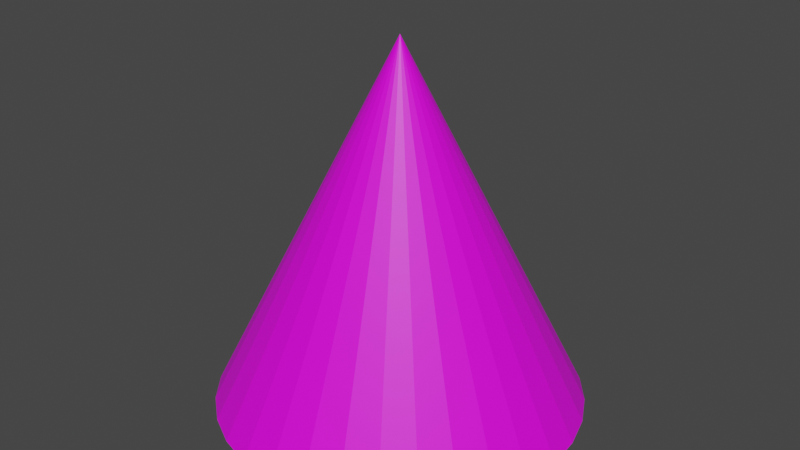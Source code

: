 # Source: GodRay002.blend  (saved by Blender 3.6.13; exported with 4.5.12 LTS)
import bpy
from mathutils import Matrix  # noqa: F401  (used for matrix-valued properties, if any)

bpy.ops.wm.read_factory_settings(use_empty=True)
scene = bpy.context.scene
scene.name = 'Scene'

# ---- collections
col_collection = bpy.data.collections.new('Collection'); scene.collection.children.link(col_collection)

# ---- images (referenced by path relative to the original .blend; pixels are not part of the script)
import os
ASSET_DIR = os.environ.get("B2B_ASSET_DIR", "")  # directory of the original .blend (textures are referenced by path, not embedded)
HERE = os.path.dirname(os.path.abspath(__file__))  # packed textures are extracted next to this script under _unpacked/

def load_image(name, relpath, width, height, colorspace="sRGB"):
    """Load a texture the original file referenced (path relative to the .blend, or extracted next to this script)."""
    p = next((c for c in (os.path.join(HERE, relpath), os.path.join(ASSET_DIR, relpath)) if relpath and os.path.exists(c)), "")
    if p:
        img = bpy.data.images.load(p, check_existing=True)
        img.name = name
    else:  # same state as the original file: an image datablock whose file is absent (Cycles renders it pink)
        img = bpy.data.images.new(name, width, height)
        img.source = "FILE"
        img.filepath = "//" + (relpath or name)
    img.colorspace_settings.name = colorspace
    return img
img_godray002_png = load_image('GodRay002.png', 'Textures/GodRay002.png', 1024, 1024, 'sRGB')

# ---- materials (node trees are filled in below, after node groups)
mat_material_001 = bpy.data.materials.new('Material.001')
mat_material_001.surface_render_method = 'BLENDED'
mat_material_001.blend_method = 'BLEND'

# ---- material node trees
mat_material_001.use_nodes = True; mat_material_001.node_tree.nodes.clear()
_N = mat_material_001.node_tree.nodes; _L = mat_material_001.node_tree.links
n0 = _N.new('ShaderNodeBsdfPrincipled'); n0.name = 'Principled BSDF'; n0.location = (10, 300)
n0.distribution = 'GGX'
n0.subsurface_method = 'RANDOM_WALK_SKIN'
n0.inputs[3].default_value = 1.45
n0.inputs[27].default_value = (0.0, 0.0, 0.0, 1.0)
n0.inputs[28].default_value = 1.0
n1 = _N.new('ShaderNodeOutputMaterial'); n1.name = 'Material Output'; n1.location = (300, 300)
n1.target = 'CYCLES'
n2 = _N.new('ShaderNodeTexImage'); n2.name = 'Image Texture'; n2.location = (-452, 196)
n2.image = img_godray002_png
n3 = _N.new('ShaderNodeOutputMaterial'); n3.name = 'Material Output.001'; n3.location = (0, 0)
n3.target = 'EEVEE'
n4 = _N.new('ShaderNodeMixShader'); n4.name = 'Mix Shader'; n4.location = (0, 0)
n4.label = 'Disable Shadow'
n4.hide = True
n5 = _N.new('ShaderNodeLightPath'); n5.name = 'Light Path'; n5.location = (0, 0)
n5.hide = True
n6 = _N.new('ShaderNodeBsdfTransparent'); n6.name = 'Transparent BSDF'; n6.location = (0, 0)
n6.hide = True
_L.new(n0.outputs[0], n1.inputs[0])
_L.new(n2.outputs[0], n0.inputs[0])
_L.new(n2.outputs[1], n0.inputs[4])
_L.new(n0.outputs[0], n4.inputs[1])
_L.new(n4.outputs[0], n3.inputs[0])
_L.new(n5.outputs[1], n4.inputs[0])
_L.new(n6.outputs[0], n4.inputs[2])
n1.is_active_output = True

# ---- world
world_world = bpy.data.worlds.new('World'); scene.world = world_world
world_world.use_nodes = True; world_world.node_tree.nodes.clear()
_N = world_world.node_tree.nodes; _L = world_world.node_tree.links
n0 = _N.new('ShaderNodeOutputWorld'); n0.name = 'World Output'; n0.location = (300, 300)
n1 = _N.new('ShaderNodeBackground'); n1.name = 'Background'; n1.location = (10, 300)
n1.inputs[0].default_value = (0.05088, 0.05088, 0.05088, 1.0)
_L.new(n1.outputs[0], n0.inputs[0])
n0.is_active_output = True
world_world.color = (0.05088, 0.05088, 0.05088)
world_world.use_sun_shadow = False
world_world.sun_shadow_jitter_overblur = 0.0

# ---- meshes
me_cone = bpy.data.meshes.new('Cone')
me_cone.from_pydata([(0.0, 1.0, -1.0), (0.1951, 0.9808, -1.0), (0.3827, 0.9239, -1.0), (0.5556, 0.8315, -1.0), (0.7071, 0.7071, -1.0), (0.8315, 0.5556, -1.0), (0.9239, 0.3827, -1.0), (0.9808, 0.1951, -1.0), (1.0, 0.0, -1.0), (0.9808, -0.1951, -1.0), (0.9239, -0.3827, -1.0), (0.8315, -0.5556, -1.0), (0.7071, -0.7071, -1.0), (0.5556, -0.8315, -1.0), (0.3827, -0.9239, -1.0), (0.1951, -0.9808, -1.0), (0.0, -1.0, -1.0), (-0.1951, -0.9808, -1.0), (-0.3827, -0.9239, -1.0), (-0.5556, -0.8315, -1.0), (-0.7071, -0.7071, -1.0), (-0.8315, -0.5556, -1.0), (-0.9239, -0.3827, -1.0), (-0.9808, -0.1951, -1.0), (-1.0, 0.0, -1.0), (-0.9808, 0.1951, -1.0), (-0.9239, 0.3827, -1.0), (-0.8315, 0.5556, -1.0), (-0.7071, 0.7071, -1.0), (-0.5556, 0.8315, -1.0), (-0.3827, 0.9239, -1.0), (-0.1951, 0.9808, -1.0), (0.0, 0.0, 1.0)], [], [(0, 32, 1), (1, 32, 2), (2, 32, 3), (3, 32, 4), (4, 32, 5), (5, 32, 6), (6, 32, 7), (7, 32, 8), (8, 32, 9), (9, 32, 10), (10, 32, 11), (11, 32, 12), (12, 32, 13), (13, 32, 14), (14, 32, 15), (15, 32, 16), (16, 32, 17), (17, 32, 18), (18, 32, 19), (19, 32, 20), (20, 32, 21), (21, 32, 22), (22, 32, 23), (23, 32, 24), (24, 32, 25), (25, 32, 26), (26, 32, 27), (27, 32, 28), (28, 32, 29), (29, 32, 30), (30, 32, 31), (31, 32, 0)])
_uv = me_cone.uv_layers.new(name='UVMap')
_uv.uv.foreach_set('vector', [0.4961, 0.9418, 0.4961, 0.5, 0.5823, 0.9333, 0.5823, 0.9333, 0.4961, 0.5, 0.6652, 0.9082, 0.6652, 0.9082, 0.4961, 0.5, 0.7416, 0.8674, 0.7416, 0.8674, 0.4961, 0.5, 0.8085, 0.8124, 0.8085, 0.8124, 0.4961, 0.5, 0.8634, 0.7455, 0.8634, 0.7455, 0.4961, 0.5, 0.9043, 0.6691, 0.9043, 0.6691, 0.4961, 0.5, 0.9294, 0.5862, 0.9294, 0.5862, 0.4961, 0.5, 0.9379, 0.5, 0.9379, 0.5, 0.4961, 0.5, 0.9294, 0.4138, 0.9294, 0.4138, 0.4961, 0.5, 0.9043, 0.3309, 0.9043, 0.3309, 0.4961, 0.5, 0.8634, 0.2545, 0.8634, 0.2545, 0.4961, 0.5, 0.8085, 0.1876, 0.8085, 0.1876, 0.4961, 0.5, 0.7416, 0.1326, 0.7416, 0.1326, 0.4961, 0.5, 0.6652, 0.09182, 0.6652, 0.09182, 0.4961, 0.5, 0.5823, 0.06668, 0.5823, 0.06668, 0.4961, 0.5, 0.4961, 0.05819, 0.4961, 0.05819, 0.4961, 0.5, 0.4099, 0.06668, 0.4099, 0.06668, 0.4961, 0.5, 0.327, 0.09182, 0.327, 0.09182, 0.4961, 0.5, 0.2506, 0.1326, 0.2506, 0.1326, 0.4961, 0.5, 0.1837, 0.1876, 0.1837, 0.1876, 0.4961, 0.5, 0.1287, 0.2545, 0.1287, 0.2545, 0.4961, 0.5, 0.08791, 0.3309, 0.08791, 0.3309, 0.4961, 0.5, 0.06277, 0.4138, 0.06277, 0.4138, 0.4961, 0.5, 0.05428, 0.5, 0.05428, 0.5, 0.4961, 0.5, 0.06277, 0.5862, 0.06277, 0.5862, 0.4961, 0.5, 0.08791, 0.6691, 0.08791, 0.6691, 0.4961, 0.5, 0.1287, 0.7455, 0.1287, 0.7455, 0.4961, 0.5, 0.1837, 0.8124, 0.1837, 0.8124, 0.4961, 0.5, 0.2506, 0.8674, 0.2506, 0.8674, 0.4961, 0.5, 0.327, 0.9082, 0.327, 0.9082, 0.4961, 0.5, 0.4099, 0.9333, 0.4099, 0.9333, 0.4961, 0.5, 0.4961, 0.9418])
me_cone.materials.append(mat_material_001)
me_cone.update()

# ---- objects
ob_cone = bpy.data.objects.new('Cone', me_cone)

# ---- transforms, parenting, visibility, modifiers, constraints
ob_cone.location = (0.0, 0.0, 0.0)
ob_cone.visible_shadow = False

# ---- collection membership
col_collection.objects.link(ob_cone)

# ---- scene / render settings (as saved in the file)
scene.frame_start = 1; scene.frame_end = 250; scene.frame_set(1)
scene.render.engine = 'BLENDER_EEVEE_NEXT'
scene.cycles.sampling_pattern = 'TABULATED_SOBOL'
scene.view_settings.view_transform = 'Filmic'
bpy.context.view_layer.update()

# ---- added for rendering (the .blend has no active camera and no usable light): camera, sun
cam_auto = bpy.data.cameras.new('AutoCamera')
cam_auto.lens = 50.0
cam_auto.sensor_width = 36.0
cam_auto.clip_end = 1000.0
ob_auto_camera = bpy.data.objects.new('AutoCamera', cam_auto)
scene.collection.objects.link(ob_auto_camera)
ob_auto_camera.location = (3.20507, -3.84609, 2.56406)
ob_auto_camera.rotation_euler = (1.09748, -7.21219e-08, 0.694738)
scene.camera = ob_auto_camera
light_auto_sun = bpy.data.lights.new('AutoSun', 'SUN')
light_auto_sun.energy = 3.0
light_auto_sun.angle = 0.0523599
ob_auto_sun = bpy.data.objects.new('AutoSun', light_auto_sun)
scene.collection.objects.link(ob_auto_sun)
ob_auto_sun.rotation_euler = (0.872665, 0.174533, 0.523599)
bpy.context.view_layer.update()
